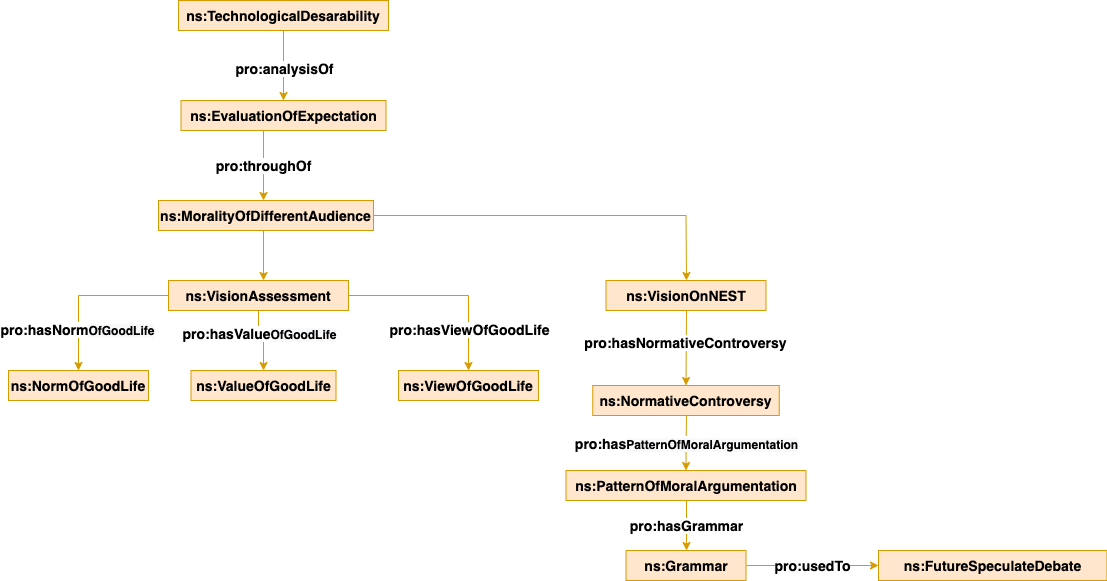

The diagram above was exported from draw.io. Its source (the exported page's mxGraphModel, read from the mxfile embedded in the PNG):
<mxGraphModel dx="265" dy="746" grid="1" gridSize="10" guides="1" tooltips="1" connect="1" arrows="1" fold="1" page="1" pageScale="1" pageWidth="827" pageHeight="1169" math="0" shadow="0">
  <root>
    <mxCell id="0" />
    <mxCell id="1" parent="0" />
    <mxCell id="2" style="edgeStyle=orthogonalEdgeStyle;rounded=0;orthogonalLoop=1;jettySize=auto;html=1;entryX=0.5;entryY=0;entryDx=0;entryDy=0;fontSize=14;fontStyle=1;strokeColor=#d79b00;fillColor=#ffe6cc;" edge="1" source="4" target="31" parent="1">
      <mxGeometry relative="1" as="geometry">
        <mxPoint x="1465" y="270" as="targetPoint" />
      </mxGeometry>
    </mxCell>
    <mxCell id="3" value="pro:analysisOf" style="edgeLabel;html=1;align=center;verticalAlign=middle;resizable=0;points=[];rounded=0;strokeColor=#d79b00;fontSize=14;fontStyle=1;fillColor=#ffe6cc;" vertex="1" connectable="0" parent="2">
      <mxGeometry x="0.0571" relative="1" as="geometry">
        <mxPoint as="offset" />
      </mxGeometry>
    </mxCell>
    <mxCell id="4" value="ns:TechnologicalDesarability" style="rounded=0;whiteSpace=wrap;html=1;snapToPoint=1;points=[[0.1,0],[0.2,0],[0.3,0],[0.4,0],[0.5,0],[0.6,0],[0.7,0],[0.8,0],[0.9,0],[0,0.1],[0,0.3],[0,0.5],[0,0.7],[0,0.9],[0.1,1],[0.2,1],[0.3,1],[0.4,1],[0.5,1],[0.6,1],[0.7,1],[0.8,1],[0.9,1],[1,0.1],[1,0.3],[1,0.5],[1,0.7],[1,0.9]];fontSize=14;fontStyle=1;strokeColor=#d79b00;fillColor=#ffe6cc;" vertex="1" parent="1">
      <mxGeometry x="1380" y="170" width="210" height="30" as="geometry" />
    </mxCell>
    <mxCell id="5" style="edgeStyle=orthogonalEdgeStyle;rounded=0;orthogonalLoop=1;jettySize=auto;html=1;entryX=0.5;entryY=0;entryDx=0;entryDy=0;fontSize=14;fontStyle=1;strokeColor=#d79b00;fillColor=#ffe6cc;" edge="1" source="7" target="20" parent="1">
      <mxGeometry relative="1" as="geometry" />
    </mxCell>
    <mxCell id="6" value="pro:hasNormativeControversy" style="edgeLabel;html=1;align=center;verticalAlign=middle;resizable=0;points=[];rounded=0;strokeColor=#d79b00;fontSize=14;fontStyle=1;fillColor=#ffe6cc;" vertex="1" connectable="0" parent="5">
      <mxGeometry x="-0.1427" y="-1" relative="1" as="geometry">
        <mxPoint as="offset" />
      </mxGeometry>
    </mxCell>
    <mxCell id="7" value="ns:VisionOnNEST" style="rounded=0;whiteSpace=wrap;html=1;snapToPoint=1;points=[[0.1,0],[0.2,0],[0.3,0],[0.4,0],[0.5,0],[0.6,0],[0.7,0],[0.8,0],[0.9,0],[0,0.1],[0,0.3],[0,0.5],[0,0.7],[0,0.9],[0.1,1],[0.2,1],[0.3,1],[0.4,1],[0.5,1],[0.6,1],[0.7,1],[0.8,1],[0.9,1],[1,0.1],[1,0.3],[1,0.5],[1,0.7],[1,0.9]];fontSize=14;fontStyle=1;strokeColor=#d79b00;fillColor=#ffe6cc;" vertex="1" parent="1">
      <mxGeometry x="1807.5" y="450" width="160" height="30" as="geometry" />
    </mxCell>
    <mxCell id="8" value="pro:throughOf" style="edgeStyle=orthogonalEdgeStyle;rounded=0;orthogonalLoop=1;jettySize=auto;html=1;entryX=0.5;entryY=0;entryDx=0;entryDy=0;fontSize=14;fontStyle=1;strokeColor=#d79b00;fillColor=#ffe6cc;" edge="1" parent="1">
      <mxGeometry relative="1" as="geometry">
        <mxPoint x="1465" y="300" as="sourcePoint" />
        <mxPoint x="1465" y="370" as="targetPoint" />
      </mxGeometry>
    </mxCell>
    <mxCell id="9" style="edgeStyle=orthogonalEdgeStyle;rounded=0;orthogonalLoop=1;jettySize=auto;html=1;entryX=0.5;entryY=0;entryDx=0;entryDy=0;fontSize=14;fontStyle=1;strokeColor=#d79b00;fillColor=#ffe6cc;" edge="1" source="15" target="17" parent="1">
      <mxGeometry relative="1" as="geometry" />
    </mxCell>
    <mxCell id="10" value="pro:hasNorm&lt;span style=&quot;font-size: 12px ; background-color: rgb(248 , 249 , 250)&quot;&gt;OfGoodLife&lt;/span&gt;" style="edgeLabel;html=1;align=center;verticalAlign=middle;resizable=0;points=[];rounded=0;strokeColor=#d79b00;fontSize=14;fontStyle=1;fillColor=#ffe6cc;" vertex="1" connectable="0" parent="9">
      <mxGeometry x="0.4923" y="-2" relative="1" as="geometry">
        <mxPoint as="offset" />
      </mxGeometry>
    </mxCell>
    <mxCell id="11" style="edgeStyle=orthogonalEdgeStyle;rounded=0;orthogonalLoop=1;jettySize=auto;html=1;entryX=0.5;entryY=0;entryDx=0;entryDy=0;fontSize=14;fontStyle=1;strokeColor=#d79b00;fillColor=#ffe6cc;" edge="1" source="15" target="16" parent="1">
      <mxGeometry relative="1" as="geometry" />
    </mxCell>
    <mxCell id="12" value="pro:hasValue&lt;span style=&quot;font-size: 12px ; background-color: rgb(248 , 249 , 250)&quot;&gt;OfGoodLife&lt;/span&gt;" style="edgeLabel;html=1;align=center;verticalAlign=middle;resizable=0;points=[];rounded=0;strokeColor=#d79b00;fontSize=14;fontStyle=1;fillColor=#ffe6cc;" vertex="1" connectable="0" parent="11">
      <mxGeometry x="-0.3333" relative="1" as="geometry">
        <mxPoint as="offset" />
      </mxGeometry>
    </mxCell>
    <mxCell id="13" style="edgeStyle=orthogonalEdgeStyle;rounded=0;orthogonalLoop=1;jettySize=auto;html=1;fontSize=14;fontStyle=1;strokeColor=#d79b00;fillColor=#ffe6cc;" edge="1" source="15" target="18" parent="1">
      <mxGeometry relative="1" as="geometry" />
    </mxCell>
    <mxCell id="14" value="pro:hasViewOfGoodLife" style="edgeLabel;html=1;align=center;verticalAlign=middle;resizable=0;points=[];rounded=0;strokeColor=#d79b00;fontSize=14;fontStyle=1;fillColor=#ffe6cc;" vertex="1" connectable="0" parent="13">
      <mxGeometry x="0.5733" relative="1" as="geometry">
        <mxPoint as="offset" />
      </mxGeometry>
    </mxCell>
    <mxCell id="15" value="ns:VisionAssessment" style="rounded=0;whiteSpace=wrap;html=1;snapToPoint=1;points=[[0.1,0],[0.2,0],[0.3,0],[0.4,0],[0.5,0],[0.6,0],[0.7,0],[0.8,0],[0.9,0],[0,0.1],[0,0.3],[0,0.5],[0,0.7],[0,0.9],[0.1,1],[0.2,1],[0.3,1],[0.4,1],[0.5,1],[0.6,1],[0.7,1],[0.8,1],[0.9,1],[1,0.1],[1,0.3],[1,0.5],[1,0.7],[1,0.9]];fontSize=14;fontStyle=1;strokeColor=#d79b00;fillColor=#ffe6cc;" vertex="1" parent="1">
      <mxGeometry x="1370" y="450" width="180" height="30" as="geometry" />
    </mxCell>
    <mxCell id="16" value="ns:ValueOfGoodLife" style="rounded=0;whiteSpace=wrap;html=1;snapToPoint=1;points=[[0.1,0],[0.2,0],[0.3,0],[0.4,0],[0.5,0],[0.6,0],[0.7,0],[0.8,0],[0.9,0],[0,0.1],[0,0.3],[0,0.5],[0,0.7],[0,0.9],[0.1,1],[0.2,1],[0.3,1],[0.4,1],[0.5,1],[0.6,1],[0.7,1],[0.8,1],[0.9,1],[1,0.1],[1,0.3],[1,0.5],[1,0.7],[1,0.9]];fontSize=14;fontStyle=1;strokeColor=#d79b00;fillColor=#ffe6cc;" vertex="1" parent="1">
      <mxGeometry x="1392.5" y="540" width="145" height="30" as="geometry" />
    </mxCell>
    <mxCell id="17" value="ns:NormOfGoodLife" style="rounded=0;whiteSpace=wrap;html=1;snapToPoint=1;points=[[0.1,0],[0.2,0],[0.3,0],[0.4,0],[0.5,0],[0.6,0],[0.7,0],[0.8,0],[0.9,0],[0,0.1],[0,0.3],[0,0.5],[0,0.7],[0,0.9],[0.1,1],[0.2,1],[0.3,1],[0.4,1],[0.5,1],[0.6,1],[0.7,1],[0.8,1],[0.9,1],[1,0.1],[1,0.3],[1,0.5],[1,0.7],[1,0.9]];fontSize=14;fontStyle=1;strokeColor=#d79b00;fillColor=#ffe6cc;" vertex="1" parent="1">
      <mxGeometry x="1210" y="540" width="140" height="30" as="geometry" />
    </mxCell>
    <mxCell id="18" value="ns:ViewOfGoodLife" style="rounded=0;whiteSpace=wrap;html=1;snapToPoint=1;points=[[0.1,0],[0.2,0],[0.3,0],[0.4,0],[0.5,0],[0.6,0],[0.7,0],[0.8,0],[0.9,0],[0,0.1],[0,0.3],[0,0.5],[0,0.7],[0,0.9],[0.1,1],[0.2,1],[0.3,1],[0.4,1],[0.5,1],[0.6,1],[0.7,1],[0.8,1],[0.9,1],[1,0.1],[1,0.3],[1,0.5],[1,0.7],[1,0.9]];fontSize=14;fontStyle=1;strokeColor=#d79b00;fillColor=#ffe6cc;" vertex="1" parent="1">
      <mxGeometry x="1600" y="540" width="140" height="30" as="geometry" />
    </mxCell>
    <mxCell id="19" value="pro:has&lt;span style=&quot;font-size: 12px ; background-color: rgb(248 , 249 , 250)&quot;&gt;PatternOfMoralArgumentation&lt;/span&gt;" style="edgeStyle=orthogonalEdgeStyle;rounded=0;orthogonalLoop=1;jettySize=auto;html=1;entryX=0.5;entryY=0;entryDx=0;entryDy=0;fontSize=14;fontStyle=1;strokeColor=#d79b00;fillColor=#ffe6cc;" edge="1" source="20" target="22" parent="1">
      <mxGeometry relative="1" as="geometry" />
    </mxCell>
    <mxCell id="20" value="ns:NormativeControversy" style="rounded=0;whiteSpace=wrap;html=1;snapToPoint=1;points=[[0.1,0],[0.2,0],[0.3,0],[0.4,0],[0.5,0],[0.6,0],[0.7,0],[0.8,0],[0.9,0],[0,0.1],[0,0.3],[0,0.5],[0,0.7],[0,0.9],[0.1,1],[0.2,1],[0.3,1],[0.4,1],[0.5,1],[0.6,1],[0.7,1],[0.8,1],[0.9,1],[1,0.1],[1,0.3],[1,0.5],[1,0.7],[1,0.9]];fontSize=14;fontStyle=1;strokeColor=#d79b00;fillColor=#ffe6cc;" vertex="1" parent="1">
      <mxGeometry x="1794.25" y="555" width="186.5" height="30" as="geometry" />
    </mxCell>
    <mxCell id="21" value="pro:hasGrammar" style="edgeStyle=orthogonalEdgeStyle;rounded=0;orthogonalLoop=1;jettySize=auto;html=1;fontSize=14;fontStyle=1;strokeColor=#d79b00;fillColor=#ffe6cc;" edge="1" source="22" target="24" parent="1">
      <mxGeometry relative="1" as="geometry" />
    </mxCell>
    <mxCell id="22" value="ns:PatternOfMoralArgumentation" style="rounded=0;whiteSpace=wrap;html=1;snapToPoint=1;points=[[0.1,0],[0.2,0],[0.3,0],[0.4,0],[0.5,0],[0.6,0],[0.7,0],[0.8,0],[0.9,0],[0,0.1],[0,0.3],[0,0.5],[0,0.7],[0,0.9],[0.1,1],[0.2,1],[0.3,1],[0.4,1],[0.5,1],[0.6,1],[0.7,1],[0.8,1],[0.9,1],[1,0.1],[1,0.3],[1,0.5],[1,0.7],[1,0.9]];fontSize=14;fontStyle=1;strokeColor=#d79b00;fillColor=#ffe6cc;" vertex="1" parent="1">
      <mxGeometry x="1767.5" y="640" width="240" height="30" as="geometry" />
    </mxCell>
    <mxCell id="23" value="pro:usedTo" style="edgeStyle=orthogonalEdgeStyle;rounded=0;orthogonalLoop=1;jettySize=auto;html=1;entryX=0;entryY=0.5;entryDx=0;entryDy=0;fontSize=14;fontStyle=1;strokeColor=#d79b00;fillColor=#ffe6cc;" edge="1" source="24" target="25" parent="1">
      <mxGeometry relative="1" as="geometry" />
    </mxCell>
    <mxCell id="24" value="ns:Grammar" style="rounded=0;whiteSpace=wrap;html=1;snapToPoint=1;points=[[0.1,0],[0.2,0],[0.3,0],[0.4,0],[0.5,0],[0.6,0],[0.7,0],[0.8,0],[0.9,0],[0,0.1],[0,0.3],[0,0.5],[0,0.7],[0,0.9],[0.1,1],[0.2,1],[0.3,1],[0.4,1],[0.5,1],[0.6,1],[0.7,1],[0.8,1],[0.9,1],[1,0.1],[1,0.3],[1,0.5],[1,0.7],[1,0.9]];fontSize=14;fontStyle=1;strokeColor=#d79b00;fillColor=#ffe6cc;" vertex="1" parent="1">
      <mxGeometry x="1827.5" y="720" width="120" height="30" as="geometry" />
    </mxCell>
    <mxCell id="25" value="ns:FutureSpeculateDebate" style="rounded=0;whiteSpace=wrap;html=1;snapToPoint=1;points=[[0.1,0],[0.2,0],[0.3,0],[0.4,0],[0.5,0],[0.6,0],[0.7,0],[0.8,0],[0.9,0],[0,0.1],[0,0.3],[0,0.5],[0,0.7],[0,0.9],[0.1,1],[0.2,1],[0.3,1],[0.4,1],[0.5,1],[0.6,1],[0.7,1],[0.8,1],[0.9,1],[1,0.1],[1,0.3],[1,0.5],[1,0.7],[1,0.9]];strokeColor=#d79b00;fontSize=14;fontStyle=1;fillColor=#ffe6cc;" vertex="1" parent="1">
      <mxGeometry x="2080" y="720" width="228.5" height="30" as="geometry" />
    </mxCell>
    <mxCell id="26" style="edgeStyle=orthogonalEdgeStyle;rounded=0;orthogonalLoop=1;jettySize=auto;html=1;entryX=0.5;entryY=0;entryDx=0;entryDy=0;fontSize=14;fontStyle=1;strokeColor=#d79b00;fillColor=#ffe6cc;" edge="1" parent="1">
      <mxGeometry relative="1" as="geometry">
        <mxPoint x="1465" y="400" as="sourcePoint" />
        <mxPoint x="1465" y="450" as="targetPoint" />
      </mxGeometry>
    </mxCell>
    <mxCell id="27" value="&lt;span style=&quot;color: rgba(0 , 0 , 0 , 0) ; font-family: monospace ; font-size: 0px ; background-color: rgb(248 , 249 , 250)&quot;&gt;%3CmxGraphModel%3E%3Croot%3E%3CmxCell%20id%3D%220%22%2F%3E%3CmxCell%20id%3D%221%22%20parent%3D%220%22%2F%3E%3CmxCell%20id%3D%222%22%20value%3D%22ns%3AExpectation%22%20style%3D%22rounded%3D0%3BwhiteSpace%3Dwrap%3Bhtml%3D1%3BsnapToPoint%3D1%3Bpoints%3D%5B%5B0.1%2C0%5D%2C%5B0.2%2C0%5D%2C%5B0.3%2C0%5D%2C%5B0.4%2C0%5D%2C%5B0.5%2C0%5D%2C%5B0.6%2C0%5D%2C%5B0.7%2C0%5D%2C%5B0.8%2C0%5D%2C%5B0.9%2C0%5D%2C%5B0%2C0.1%5D%2C%5B0%2C0.3%5D%2C%5B0%2C0.5%5D%2C%5B0%2C0.7%5D%2C%5B0%2C0.9%5D%2C%5B0.1%2C1%5D%2C%5B0.2%2C1%5D%2C%5B0.3%2C1%5D%2C%5B0.4%2C1%5D%2C%5B0.5%2C1%5D%2C%5B0.6%2C1%5D%2C%5B0.7%2C1%5D%2C%5B0.8%2C1%5D%2C%5B0.9%2C1%5D%2C%5B1%2C0.1%5D%2C%5B1%2C0.3%5D%2C%5B1%2C0.5%5D%2C%5B1%2C0.7%5D%2C%5B1%2C0.9%5D%5D%3B%22%20vertex%3D%221%22%20parent%3D%221%22%3E%3CmxGeometry%20x%3D%221495%22%20y%3D%22370%22%20width%3D%22120%22%20height%3D%2230%22%20as%3D%22geometry%22%2F%3E%3C%2FmxCell%3E%3C%2Froot%3E%3C%2FmxGraphModel%3E&lt;/span&gt;" style="edgeLabel;html=1;align=center;verticalAlign=middle;resizable=0;points=[];rounded=0;strokeColor=#d79b00;fontSize=14;fontStyle=1;fillColor=#ffe6cc;" vertex="1" connectable="0" parent="26">
      <mxGeometry x="-0.28" y="-1" relative="1" as="geometry">
        <mxPoint as="offset" />
      </mxGeometry>
    </mxCell>
    <mxCell id="28" style="edgeStyle=orthogonalEdgeStyle;rounded=0;orthogonalLoop=1;jettySize=auto;html=1;fontSize=14;fontStyle=1;strokeColor=#d79b00;fillColor=#ffe6cc;" edge="1" source="30" target="7" parent="1">
      <mxGeometry relative="1" as="geometry" />
    </mxCell>
    <mxCell id="29" value="&lt;span style=&quot;color: rgba(0 , 0 , 0 , 0) ; font-family: monospace ; font-size: 0px ; background-color: rgb(248 , 249 , 250)&quot;&gt;%3CmxGraphModel%3E%3Croot%3E%3CmxCell%20id%3D%220%22%2F%3E%3CmxCell%20id%3D%221%22%20parent%3D%220%22%2F%3E%3CmxCell%20id%3D%222%22%20value%3D%22ns%3AExpectation%22%20style%3D%22rounded%3D0%3BwhiteSpace%3Dwrap%3Bhtml%3D1%3BsnapToPoint%3D1%3Bpoints%3D%5B%5B0.1%2C0%5D%2C%5B0.2%2C0%5D%2C%5B0.3%2C0%5D%2C%5B0.4%2C0%5D%2C%5B0.5%2C0%5D%2C%5B0.6%2C0%5D%2C%5B0.7%2C0%5D%2C%5B0.8%2C0%5D%2C%5B0.9%2C0%5D%2C%5B0%2C0.1%5D%2C%5B0%2C0.3%5D%2C%5B0%2C0.5%5D%2C%5B0%2C0.7%5D%2C%5B0%2C0.9%5D%2C%5B0.1%2C1%5D%2C%5B0.2%2C1%5D%2C%5B0.3%2C1%5D%2C%5B0.4%2C1%5D%2C%5B0.5%2C1%5D%2C%5B0.6%2C1%5D%2C%5B0.7%2C1%5D%2C%5B0.8%2C1%5D%2C%5B0.9%2C1%5D%2C%5B1%2C0.1%5D%2C%5B1%2C0.3%5D%2C%5B1%2C0.5%5D%2C%5B1%2C0.7%5D%2C%5B1%2C0.9%5D%5D%3B%22%20vertex%3D%221%22%20parent%3D%221%22%3E%3CmxGeometry%20x%3D%221495%22%20y%3D%22370%22%20width%3D%22120%22%20height%3D%2230%22%20as%3D%22geometry%22%2F%3E%3C%2FmxCell%3E%3C%2Froot%3E%3C%2FmxGraphModel%3E&lt;/span&gt;" style="edgeLabel;html=1;align=center;verticalAlign=middle;resizable=0;points=[];rounded=0;strokeColor=#d79b00;fontSize=14;fontStyle=1;fillColor=#ffe6cc;" vertex="1" connectable="0" parent="28">
      <mxGeometry x="-0.3811" relative="1" as="geometry">
        <mxPoint as="offset" />
      </mxGeometry>
    </mxCell>
    <mxCell id="30" value="ns:MoralityOfDifferentAudience" style="rounded=0;whiteSpace=wrap;html=1;snapToPoint=1;points=[[0.1,0],[0.2,0],[0.3,0],[0.4,0],[0.5,0],[0.6,0],[0.7,0],[0.8,0],[0.9,0],[0,0.1],[0,0.3],[0,0.5],[0,0.7],[0,0.9],[0.1,1],[0.2,1],[0.3,1],[0.4,1],[0.5,1],[0.6,1],[0.7,1],[0.8,1],[0.9,1],[1,0.1],[1,0.3],[1,0.5],[1,0.7],[1,0.9]];fontSize=14;fontStyle=1;strokeColor=#d79b00;fillColor=#ffe6cc;" vertex="1" parent="1">
      <mxGeometry x="1360" y="370" width="215" height="30" as="geometry" />
    </mxCell>
    <mxCell id="31" value="ns:EvaluationOfExpectation" style="rounded=0;whiteSpace=wrap;html=1;snapToPoint=1;points=[[0.1,0],[0.2,0],[0.3,0],[0.4,0],[0.5,0],[0.6,0],[0.7,0],[0.8,0],[0.9,0],[0,0.1],[0,0.3],[0,0.5],[0,0.7],[0,0.9],[0.1,1],[0.2,1],[0.3,1],[0.4,1],[0.5,1],[0.6,1],[0.7,1],[0.8,1],[0.9,1],[1,0.1],[1,0.3],[1,0.5],[1,0.7],[1,0.9]];fontSize=14;fontStyle=1;strokeColor=#d79b00;fillColor=#ffe6cc;" vertex="1" parent="1">
      <mxGeometry x="1382.5" y="270" width="205" height="30" as="geometry" />
    </mxCell>
  </root>
</mxGraphModel>